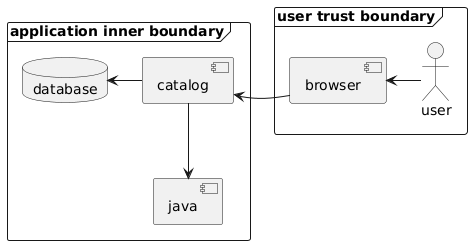

The diagram above was rendered by PlantUML. Its source (embedded in the PNG):
@startuml
frame "application inner boundary" {
  component catalog
  component java
  database database
}
catalog -down-> java
database <- catalog
frame "user trust boundary" {
  actor user
  component browser
}
browser <- user
catalog <- browser
@enduml